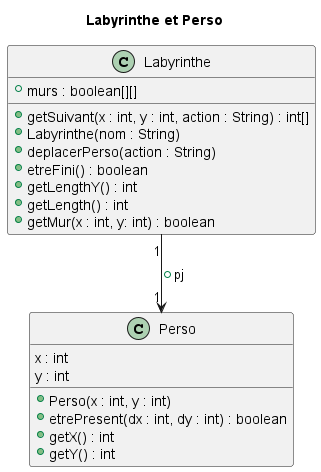

The diagram above was rendered by PlantUML. Its source (embedded in the PNG):
@startuml
title Labyrinthe et Perso

'''classes
class Labyrinthe{
  + murs : boolean[][]
  + getSuivant(x : int, y : int, action : String) : int[]
  + Labyrinthe(nom : String)
  + deplacerPerso(action : String)
  + etreFini() : boolean
  + getLengthY() : int
  + getLength() : int
  + getMur(x : int, y: int) : boolean
}
class Perso {
  x : int
  y : int
  + Perso(x : int, y : int)
  + etrePresent(dx : int, dy : int) : boolean
  + getX() : int
  + getY() : int
}

'''relations
Labyrinthe "1" --> "1" Perso: + pj
@enduml